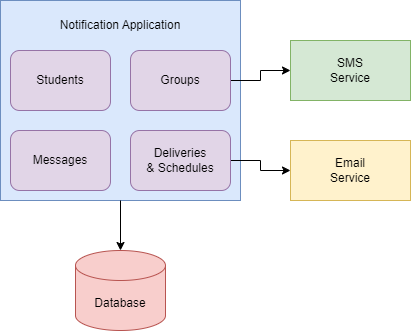

The diagram above was exported from draw.io. Its source (the exported page's mxGraphModel, read from the mxfile embedded in the PNG):
<mxGraphModel dx="1434" dy="780" grid="1" gridSize="10" guides="1" tooltips="1" connect="1" arrows="1" fold="1" page="1" pageScale="1" pageWidth="827" pageHeight="1169" math="0" shadow="0">
  <root>
    <mxCell id="0" />
    <mxCell id="1" parent="0" />
    <mxCell id="GW0oGWs5ZSJsCHR5Mkht-2" value="" style="rounded=0;whiteSpace=wrap;html=1;fillColor=#dae8fc;strokeColor=#6c8ebf;" vertex="1" parent="1">
      <mxGeometry x="80" y="130" width="240" height="200" as="geometry" />
    </mxCell>
    <mxCell id="GW0oGWs5ZSJsCHR5Mkht-3" value="Database" style="shape=cylinder3;whiteSpace=wrap;html=1;boundedLbl=1;backgroundOutline=1;size=15;fillColor=#f8cecc;strokeColor=#b85450;" vertex="1" parent="1">
      <mxGeometry x="155" y="380" width="90" height="80" as="geometry" />
    </mxCell>
    <mxCell id="GW0oGWs5ZSJsCHR5Mkht-4" value="" style="rounded=0;whiteSpace=wrap;html=1;fillColor=#d5e8d4;strokeColor=#82b366;" vertex="1" parent="1">
      <mxGeometry x="370" y="170" width="120" height="60" as="geometry" />
    </mxCell>
    <mxCell id="GW0oGWs5ZSJsCHR5Mkht-5" value="" style="rounded=0;whiteSpace=wrap;html=1;fillColor=#fff2cc;strokeColor=#d6b656;" vertex="1" parent="1">
      <mxGeometry x="370" y="270" width="120" height="60" as="geometry" />
    </mxCell>
    <mxCell id="GW0oGWs5ZSJsCHR5Mkht-6" value="Students" style="rounded=1;whiteSpace=wrap;html=1;fillColor=#e1d5e7;strokeColor=#9673a6;" vertex="1" parent="1">
      <mxGeometry x="90" y="180" width="100" height="60" as="geometry" />
    </mxCell>
    <mxCell id="GW0oGWs5ZSJsCHR5Mkht-15" style="edgeStyle=orthogonalEdgeStyle;rounded=0;orthogonalLoop=1;jettySize=auto;html=1;entryX=0;entryY=0.5;entryDx=0;entryDy=0;" edge="1" parent="1" source="GW0oGWs5ZSJsCHR5Mkht-7" target="GW0oGWs5ZSJsCHR5Mkht-4">
      <mxGeometry relative="1" as="geometry" />
    </mxCell>
    <mxCell id="GW0oGWs5ZSJsCHR5Mkht-7" value="Groups" style="rounded=1;whiteSpace=wrap;html=1;fillColor=#e1d5e7;strokeColor=#9673a6;" vertex="1" parent="1">
      <mxGeometry x="210" y="180" width="100" height="60" as="geometry" />
    </mxCell>
    <mxCell id="GW0oGWs5ZSJsCHR5Mkht-8" value="Messages" style="rounded=1;whiteSpace=wrap;html=1;fillColor=#e1d5e7;strokeColor=#9673a6;" vertex="1" parent="1">
      <mxGeometry x="90" y="260" width="100" height="60" as="geometry" />
    </mxCell>
    <mxCell id="GW0oGWs5ZSJsCHR5Mkht-14" style="edgeStyle=orthogonalEdgeStyle;rounded=0;orthogonalLoop=1;jettySize=auto;html=1;" edge="1" parent="1" source="GW0oGWs5ZSJsCHR5Mkht-9" target="GW0oGWs5ZSJsCHR5Mkht-5">
      <mxGeometry relative="1" as="geometry" />
    </mxCell>
    <mxCell id="GW0oGWs5ZSJsCHR5Mkht-9" value="Deliveries&lt;br&gt;&amp;amp; Schedules" style="rounded=1;whiteSpace=wrap;html=1;fillColor=#e1d5e7;strokeColor=#9673a6;" vertex="1" parent="1">
      <mxGeometry x="210" y="260" width="100" height="60" as="geometry" />
    </mxCell>
    <mxCell id="GW0oGWs5ZSJsCHR5Mkht-10" value="SMS Service" style="text;html=1;strokeColor=none;fillColor=none;align=center;verticalAlign=middle;whiteSpace=wrap;rounded=0;" vertex="1" parent="1">
      <mxGeometry x="400" y="185" width="60" height="30" as="geometry" />
    </mxCell>
    <mxCell id="GW0oGWs5ZSJsCHR5Mkht-11" value="Email Service" style="text;html=1;strokeColor=none;fillColor=none;align=center;verticalAlign=middle;whiteSpace=wrap;rounded=0;" vertex="1" parent="1">
      <mxGeometry x="400" y="285" width="60" height="30" as="geometry" />
    </mxCell>
    <mxCell id="GW0oGWs5ZSJsCHR5Mkht-12" style="edgeStyle=orthogonalEdgeStyle;rounded=0;orthogonalLoop=1;jettySize=auto;html=1;entryX=0.5;entryY=0;entryDx=0;entryDy=0;entryPerimeter=0;" edge="1" parent="1" source="GW0oGWs5ZSJsCHR5Mkht-2" target="GW0oGWs5ZSJsCHR5Mkht-3">
      <mxGeometry relative="1" as="geometry" />
    </mxCell>
    <mxCell id="GW0oGWs5ZSJsCHR5Mkht-16" value="Notification Application" style="text;html=1;strokeColor=none;fillColor=none;align=center;verticalAlign=middle;whiteSpace=wrap;rounded=0;" vertex="1" parent="1">
      <mxGeometry x="135" y="140" width="130" height="30" as="geometry" />
    </mxCell>
  </root>
</mxGraphModel>